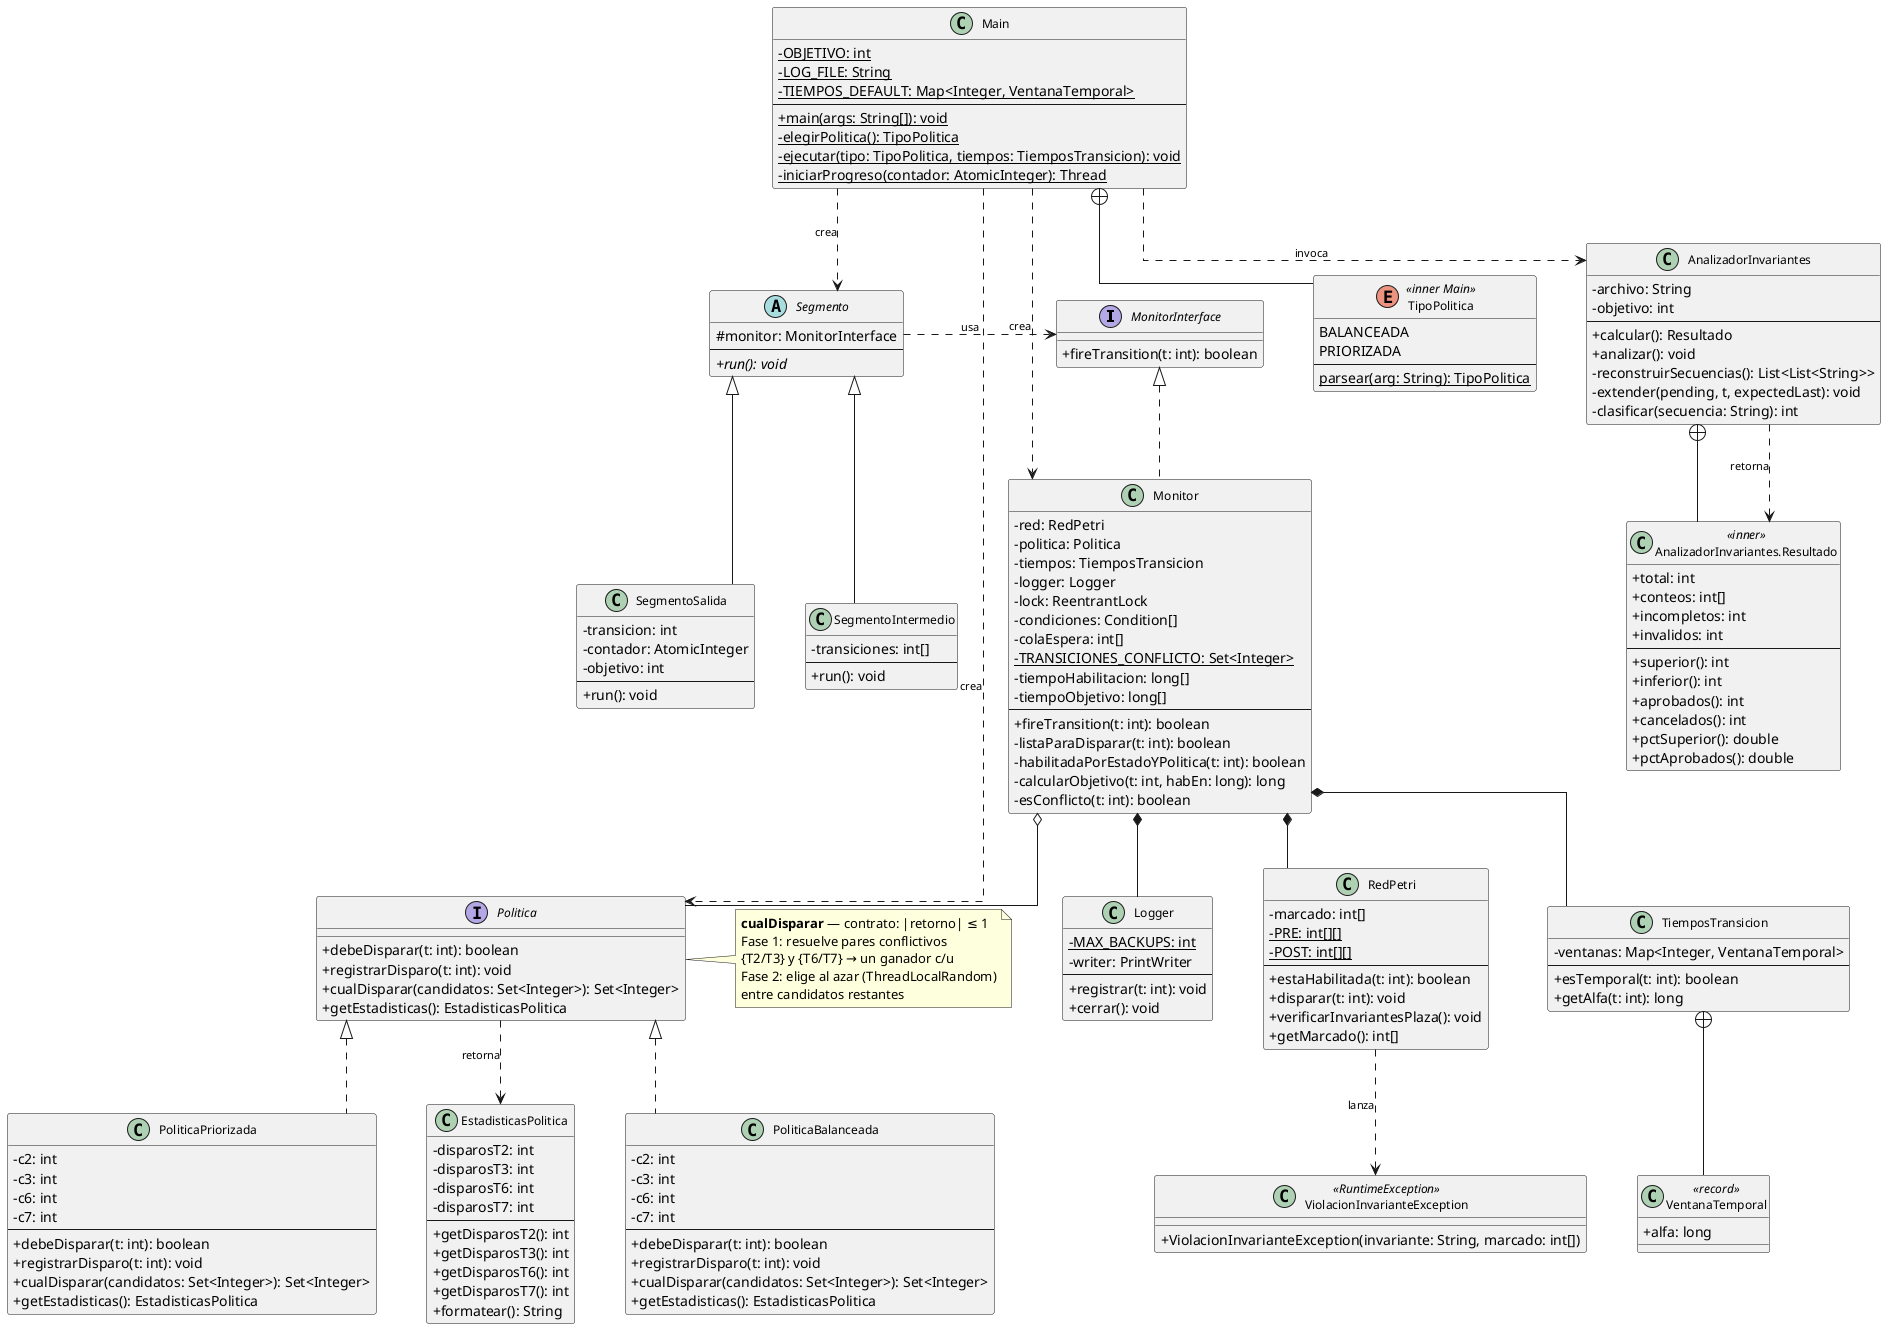

The diagram above was rendered by PlantUML. Its source (embedded in the PNG):
@startuml diagrama-clases

skinparam classAttributeIconSize 0
skinparam classFontSize 12
skinparam ArrowFontSize 11
skinparam linetype ortho
skinparam nodesep 50
skinparam ranksep 55

' ── Interfaces ──────────────────────────────────────────

interface MonitorInterface {
    +fireTransition(t: int): boolean
}

interface Politica {
    +debeDisparar(t: int): boolean
    +registrarDisparo(t: int): void
    +cualDisparar(candidatos: Set<Integer>): Set<Integer>
    +getEstadisticas(): EstadisticasPolitica
}

note right of Politica
  <b>cualDisparar</b> — contrato: |retorno| ≤ 1
  Fase 1: resuelve pares conflictivos
  {T2/T3} y {T6/T7} → un ganador c/u
  Fase 2: elige al azar (ThreadLocalRandom)
  entre candidatos restantes
end note

' ── Modelo de la red ────────────────────────────────────

class RedPetri {
    -marcado: int[]
    -{static} PRE: int[][]
    -{static} POST: int[][]
    --
    +estaHabilitada(t: int): boolean
    +disparar(t: int): void
    +verificarInvariantesPlaza(): void
    +getMarcado(): int[]
}

class ViolacionInvarianteException <<RuntimeException>> {
    +ViolacionInvarianteException(invariante: String, marcado: int[])
}

' ── Configuración temporal ──────────────────────────────

class VentanaTemporal <<record>> {
    +alfa: long
}

class TiemposTransicion {
    -ventanas: Map<Integer, VentanaTemporal>
    --
    +esTemporal(t: int): boolean
    +getAlfa(t: int): long
}

TiemposTransicion +-- VentanaTemporal

' ── Estadísticas de política ────────────────────────────

class EstadisticasPolitica {
    -disparosT2: int
    -disparosT3: int
    -disparosT6: int
    -disparosT7: int
    --
    +getDisparosT2(): int
    +getDisparosT3(): int
    +getDisparosT6(): int
    +getDisparosT7(): int
    +formatear(): String
}

' ── Monitor ─────────────────────────────────────────────

class Monitor {
    -red: RedPetri
    -politica: Politica
    -tiempos: TiemposTransicion
    -logger: Logger
    -lock: ReentrantLock
    -condiciones: Condition[]
    -colaEspera: int[]
    -{static} TRANSICIONES_CONFLICTO: Set<Integer>
    -tiempoHabilitacion: long[]
    -tiempoObjetivo: long[]
    --
    +fireTransition(t: int): boolean
    -listaParaDisparar(t: int): boolean
    -habilitadaPorEstadoYPolitica(t: int): boolean
    -calcularObjetivo(t: int, habEn: long): long
    -esConflicto(t: int): boolean
}

' ── Políticas ───────────────────────────────────────────

class PoliticaBalanceada {
    -c2: int
    -c3: int
    -c6: int
    -c7: int
    --
    +debeDisparar(t: int): boolean
    +registrarDisparo(t: int): void
    +cualDisparar(candidatos: Set<Integer>): Set<Integer>
    +getEstadisticas(): EstadisticasPolitica
}

class PoliticaPriorizada {
    -c2: int
    -c3: int
    -c6: int
    -c7: int
    --
    +debeDisparar(t: int): boolean
    +registrarDisparo(t: int): void
    +cualDisparar(candidatos: Set<Integer>): Set<Integer>
    +getEstadisticas(): EstadisticasPolitica
}

' ── Hilos ───────────────────────────────────────────────

abstract class Segmento {
    #monitor: MonitorInterface
    --
    +{abstract} run(): void
}

class SegmentoIntermedio {
    -transiciones: int[]
    --
    +run(): void
}

class SegmentoSalida {
    -transicion: int
    -contador: AtomicInteger
    -objetivo: int
    --
    +run(): void
}

' ── Observabilidad ──────────────────────────────────────

class Logger {
    -{static} MAX_BACKUPS: int
    -writer: PrintWriter
    --
    +registrar(t: int): void
    +cerrar(): void
}

class AnalizadorInvariantes {
    -archivo: String
    -objetivo: int
    --
    +calcular(): Resultado
    +analizar(): void
    -reconstruirSecuencias(): List<List<String>>
    -extender(pending, t, expectedLast): void
    -clasificar(secuencia: String): int
}

class "AnalizadorInvariantes.Resultado" as Resultado <<inner>> {
    +total: int
    +conteos: int[]
    +incompletos: int
    +invalidos: int
    --
    +superior(): int
    +inferior(): int
    +aprobados(): int
    +cancelados(): int
    +pctSuperior(): double
    +pctAprobados(): double
}

' ── Punto de entrada ────────────────────────────────────

enum TipoPolitica <<inner Main>> {
    BALANCEADA
    PRIORIZADA
    --
    {static} parsear(arg: String): TipoPolitica
}

class Main {
    -{static} OBJETIVO: int
    -{static} LOG_FILE: String
    -{static} TIEMPOS_DEFAULT: Map<Integer, VentanaTemporal>
    --
    +{static} main(args: String[]): void
    -{static} elegirPolitica(): TipoPolitica
    -{static} ejecutar(tipo: TipoPolitica, tiempos: TiemposTransicion): void
    -{static} iniciarProgreso(contador: AtomicInteger): Thread
}

' ── Relaciones ──────────────────────────────────────────

MonitorInterface <|..  Monitor
Politica         <|..  PoliticaBalanceada
Politica         <|..  PoliticaPriorizada
Segmento         <|--  SegmentoIntermedio
Segmento         <|--  SegmentoSalida

Monitor *-- RedPetri
Monitor *-- TiemposTransicion
Monitor *-- Logger
Monitor o-- Politica

RedPetri ..> ViolacionInvarianteException : "lanza"

Politica ..> EstadisticasPolitica : "retorna"

Segmento .> MonitorInterface : "usa"

AnalizadorInvariantes +-- Resultado
AnalizadorInvariantes ..> Resultado : "retorna"

Main +-- TipoPolitica

Main ..> Monitor               : "crea"
Main ..> Segmento              : "crea"
Main ..> Politica              : "crea"
Main ..> AnalizadorInvariantes : "invoca"

@enduml